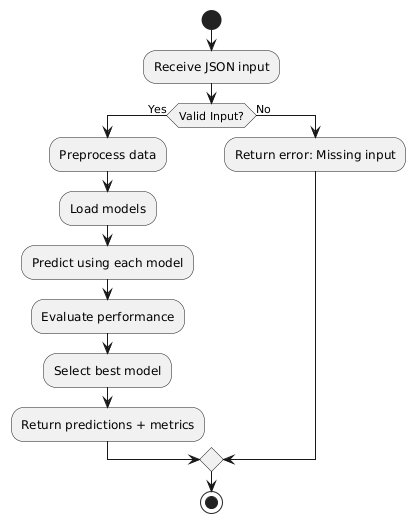

The diagram above was rendered by PlantUML. Its source (embedded in the PNG):
@startuml
start
:Receive JSON input;
if (Valid Input?) then (Yes)
  :Preprocess data;
  :Load models;
  :Predict using each model;
  :Evaluate performance;
  :Select best model;
  :Return predictions + metrics;
else (No)
  :Return error: Missing input;
endif
stop
@enduml